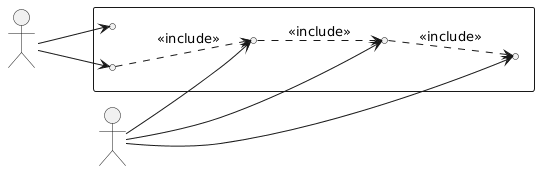

The diagram above was rendered by PlantUML. Its source (embedded in the PNG):
@startuml
left to right direction

actor "User" as user
actor "System" as system

rectangle "Copy Link" {
  usecase "View Video Preview" as UC1
  usecase "Click Copy Link Button" as UC2
  usecase "Construct Preview URL" as UC3
  usecase "Copy to Clipboard" as UC4
  usecase "Show Success Toast" as UC5
}

user --> UC1
user --> UC2
UC2 ..> UC3 : <<include>>
UC3 ..> UC4 : <<include>>
UC4 ..> UC5 : <<include>>
system --> UC3
system --> UC4
system --> UC5
@enduml